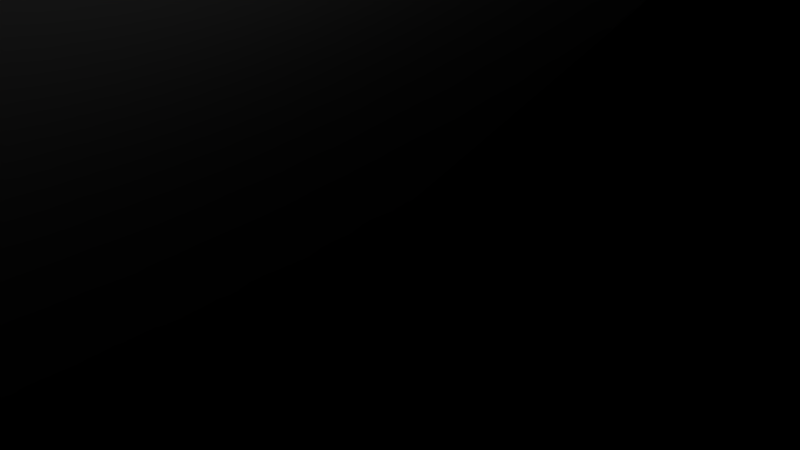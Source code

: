 # Source: Corner_Cap_50mm_inside.blend  (saved by Blender 2.79.0; exported with 4.5.12 LTS)
import bpy
from mathutils import Matrix  # noqa: F401  (used for matrix-valued properties, if any)

bpy.ops.wm.read_factory_settings(use_empty=True)
scene = bpy.context.scene
scene.name = 'Scene'

# ---- collections
col_collection_1 = bpy.data.collections.new('Collection 1'); scene.collection.children.link(col_collection_1)

# ---- materials (node trees are filled in below, after node groups)
mat_material = bpy.data.materials.new('Material')
mat_material.alpha_threshold = 0.0
mat_material.use_transparent_shadow = False
mat_material.roughness = 0.5
mat_material.line_color = (0.0, 0.0, 0.0, 1.0)

# ---- material node trees

# ---- world
world_world = bpy.data.worlds.new('World'); scene.world = world_world
world_world.color = (0.05088, 0.05088, 0.05088)
world_world.use_sun_shadow = False
world_world.sun_shadow_jitter_overblur = 0.0
world_world.cycles.sampling_method = 'MANUAL'

# ---- cameras
cam_camera = bpy.data.cameras.new('Camera')
cam_camera.clip_end = 100.0
cam_camera.lens = 35.0
cam_camera.sensor_width = 32.0
cam_camera.sensor_height = 18.0
cam_camera.ortho_scale = 7.314
cam_camera.dof.focus_distance = 0.0
cam_camera.dof.aperture_fstop = 128.0

# ---- lights
light_lamp = bpy.data.lights.new('Lamp', 'POINT')
light_lamp.transmission_factor = 0.0
light_lamp.cutoff_distance = 30.0
light_lamp.energy = 100.0
light_lamp.shadow_buffer_clip_start = 1.001
light_lamp.shadow_soft_size = 0.1
light_lamp.shadow_maximum_resolution = 0.006
light_lamp.use_absolute_resolution = True

# ---- meshes
me_cone = bpy.data.meshes.new('Cone')
me_cone.from_pydata([(-9.844e-08, 4.1, -0.06061), (0.3957, 4.081, -0.06061), (0.7877, 4.024, -0.06061), (1.172, 3.929, -0.06061), (1.546, 3.797, -0.06061), (1.905, 3.63, -0.06061), (2.247, 3.43, -0.06061), (2.567, 3.197, -0.06061), (2.864, 2.934, -0.06061), (3.134, 2.644, -0.06061), (3.374, 2.329, -0.06061), (3.583, 1.993, -0.06061), (3.759, 1.637, -0.06061), (3.899, 1.267, -0.06061), (4.003, 0.8847, -0.06061), (4.07, 0.4942, -0.06061), (4.099, 0.09907, -0.06061), (4.089, -0.297, -0.06061), (4.041, -0.6903, -0.06061), (3.956, -1.077, -0.06061), (3.834, -1.454, -0.06061), (3.675, -1.817, -0.06061), (3.483, -2.163, -0.06061), (3.258, -2.489, -0.06061), (3.002, -2.792, -0.06061), (2.719, -3.069, -0.06061), (2.41, -3.317, -0.06061), (2.079, -3.534, -0.06061), (1.728, -3.718, -0.06061), (1.361, -3.868, -0.06061), (0.9812, -3.981, -0.06061), (0.5924, -4.057, -0.06061), (0.1981, -4.095, -0.06061), (-0.1981, -4.095, -0.06061), (-9.844e-08, -1.488e-06, 3.939), (-0.5924, -4.057, -0.06061), (-0.9812, -3.981, -0.06061), (-1.361, -3.868, -0.06061), (-1.728, -3.718, -0.06061), (-2.079, -3.534, -0.06061), (-2.41, -3.317, -0.06061), (-2.719, -3.069, -0.06061), (-3.002, -2.792, -0.06061), (-3.258, -2.489, -0.06061), (-3.483, -2.163, -0.06061), (-3.675, -1.817, -0.06061), (-3.834, -1.454, -0.06061), (-3.956, -1.077, -0.06061), (-4.041, -0.6903, -0.06061), (-4.089, -0.297, -0.06061), (-4.099, 0.09908, -0.06061), (-4.07, 0.4942, -0.06061), (-4.003, 0.8847, -0.06061), (-3.899, 1.267, -0.06061), (-3.759, 1.637, -0.06061), (-3.583, 1.993, -0.06061), (-3.374, 2.329, -0.06061), (-3.134, 2.644, -0.06061), (-2.864, 2.934, -0.06061), (-2.567, 3.197, -0.06061), (-2.247, 3.43, -0.06061), (-1.905, 3.63, -0.06061), (-1.546, 3.797, -0.06061), (-1.172, 3.929, -0.06061), (-0.7877, 4.024, -0.06061), (-0.3957, 4.081, -0.06061)], [], [(0, 34, 1), (1, 34, 2), (2, 34, 3), (3, 34, 4), (4, 34, 5), (5, 34, 6), (6, 34, 7), (7, 34, 8), (8, 34, 9), (9, 34, 10), (10, 34, 11), (11, 34, 12), (12, 34, 13), (13, 34, 14), (14, 34, 15), (15, 34, 16), (16, 34, 17), (17, 34, 18), (18, 34, 19), (19, 34, 20), (20, 34, 21), (21, 34, 22), (22, 34, 23), (23, 34, 24), (24, 34, 25), (25, 34, 26), (26, 34, 27), (27, 34, 28), (28, 34, 29), (29, 34, 30), (30, 34, 31), (31, 34, 32), (32, 34, 33), (33, 34, 35), (35, 34, 36), (36, 34, 37), (37, 34, 38), (38, 34, 39), (39, 34, 40), (40, 34, 41), (41, 34, 42), (42, 34, 43), (43, 34, 44), (44, 34, 45), (45, 34, 46), (46, 34, 47), (47, 34, 48), (48, 34, 49), (49, 34, 50), (50, 34, 51), (51, 34, 52), (52, 34, 53), (53, 34, 54), (54, 34, 55), (55, 34, 56), (56, 34, 57), (57, 34, 58), (58, 34, 59), (59, 34, 60), (60, 34, 61), (61, 34, 62), (62, 34, 63), (63, 34, 64), (64, 34, 65), (65, 34, 0), (0, 1, 2, 3, 4, 5, 6, 7, 8, 9, 10, 11, 12, 13, 14, 15, 16, 17, 18, 19, 20, 21, 22, 23, 24, 25, 26, 27, 28, 29, 30, 31, 32, 33, 35, 36, 37, 38, 39, 40, 41, 42, 43, 44, 45, 46, 47, 48, 49, 50, 51, 52, 53, 54, 55, 56, 57, 58, 59, 60, 61, 62, 63, 64, 65)])
me_cone.use_remesh_preserve_volume = False
me_cone.use_remesh_preserve_attributes = False
me_cone.use_mirror_vertex_groups = False
me_cone.update()
me_cylinder = bpy.data.meshes.new('Cylinder')
me_cylinder.from_pydata([(0.0, 50.0, 1.25), (0.0, -50.0, 1.25), (0.2439, 50.0, 1.226), (0.2439, -50.0, 1.226), (0.4784, 50.0, 1.155), (0.4784, -50.0, 1.155), (0.6945, 50.0, 1.039), (0.6945, -50.0, 1.039), (0.8839, 50.0, 0.8839), (0.8839, -50.0, 0.8839), (1.039, 50.0, 0.6945), (1.039, -50.0, 0.6945), (1.155, 50.0, 0.4784), (1.155, -50.0, 0.4784), (1.226, 50.0, 0.2439), (1.226, -50.0, 0.2439), (1.25, 50.0, 2.28e-06), (1.25, -50.0, -2.091e-06), (1.226, 50.0, -0.2439), (1.226, -50.0, -0.2439), (1.155, 50.0, -0.4784), (1.155, -50.0, -0.4784), (1.039, 50.0, -0.6945), (1.039, -50.0, -0.6945), (0.8839, 50.0, -0.8839), (0.8839, -50.0, -0.8839), (0.6945, 50.0, -1.039), (0.6945, -50.0, -1.039), (0.4784, 50.0, -1.155), (0.4784, -50.0, -1.155), (0.2439, 50.0, -1.226), (0.2439, -50.0, -1.226), (-4.073e-07, 50.0, -1.25), (-4.073e-07, -50.0, -1.25), (-0.2439, 50.0, -1.226), (-0.2439, -50.0, -1.226), (-0.4784, 50.0, -1.155), (-0.4784, -50.0, -1.155), (-0.6945, 50.0, -1.039), (-0.6945, -50.0, -1.039), (-0.8839, 50.0, -0.8839), (-0.8839, -50.0, -0.8839), (-1.039, 50.0, -0.6945), (-1.039, -50.0, -0.6945), (-1.155, 50.0, -0.4784), (-1.155, -50.0, -0.4784), (-1.226, 50.0, -0.2439), (-1.226, -50.0, -0.2439), (-1.25, 50.0, 3.393e-06), (-1.25, -50.0, -9.786e-07), (-1.226, 50.0, 0.2439), (-1.226, -50.0, 0.2439), (-1.155, 50.0, 0.4784), (-1.155, -50.0, 0.4784), (-1.039, 50.0, 0.6945), (-1.039, -50.0, 0.6945), (-0.8839, 50.0, 0.8839), (-0.8839, -50.0, 0.8839), (-0.6945, 50.0, 1.039), (-0.6945, -50.0, 1.039), (-0.4784, 50.0, 1.155), (-0.4784, -50.0, 1.155), (-0.2439, 50.0, 1.226), (-0.2439, -50.0, 1.226)], [], [(0, 1, 3, 2), (2, 3, 5, 4), (4, 5, 7, 6), (6, 7, 9, 8), (8, 9, 11, 10), (10, 11, 13, 12), (12, 13, 15, 14), (14, 15, 17, 16), (16, 17, 19, 18), (18, 19, 21, 20), (20, 21, 23, 22), (22, 23, 25, 24), (24, 25, 27, 26), (26, 27, 29, 28), (28, 29, 31, 30), (30, 31, 33, 32), (32, 33, 35, 34), (34, 35, 37, 36), (36, 37, 39, 38), (38, 39, 41, 40), (40, 41, 43, 42), (42, 43, 45, 44), (44, 45, 47, 46), (46, 47, 49, 48), (48, 49, 51, 50), (50, 51, 53, 52), (52, 53, 55, 54), (54, 55, 57, 56), (56, 57, 59, 58), (58, 59, 61, 60), (3, 1, 63, 61, 59, 57, 55, 53, 51, 49, 47, 45, 43, 41, 39, 37, 35, 33, 31, 29, 27, 25, 23, 21, 19, 17, 15, 13, 11, 9, 7, 5), (60, 61, 63, 62), (62, 63, 1, 0), (0, 2, 4, 6, 8, 10, 12, 14, 16, 18, 20, 22, 24, 26, 28, 30, 32, 34, 36, 38, 40, 42, 44, 46, 48, 50, 52, 54, 56, 58, 60, 62)])
me_cylinder.use_remesh_preserve_volume = False
me_cylinder.use_remesh_preserve_attributes = False
me_cylinder.use_mirror_vertex_groups = False
me_cylinder.update()
me_cube_005 = bpy.data.meshes.new('Cube.005')
me_cube_005.from_pydata([(25.0, 25.0, -25.0), (25.0, -25.0, -25.0), (-28.28, -28.28, -35.0), (-28.28, -35.0, -28.28), (-35.0, -28.28, -28.28), (-28.28, -29.84, -34.93), (-28.28, -31.37, -34.58), (-28.28, -32.76, -33.86), (-29.84, -28.28, -34.93), (-29.9, -29.91, -34.83), (-29.9, -31.46, -34.46), (-29.88, -32.76, -33.76), (-31.37, -28.28, -34.58), (-31.46, -29.92, -34.46), (-31.41, -31.41, -34.09), (-31.31, -32.59, -33.47), (-32.76, -28.28, -33.87), (-32.77, -29.89, -33.76), (-32.59, -31.31, -33.46), (-32.35, -32.35, -33.02), (-29.84, -34.93, -28.28), (-31.37, -34.58, -28.28), (-32.76, -33.86, -28.28), (-28.28, -34.93, -29.84), (-29.91, -34.83, -29.9), (-31.46, -34.46, -29.9), (-32.76, -33.76, -29.88), (-28.28, -34.58, -31.37), (-29.92, -34.46, -31.46), (-31.41, -34.09, -31.41), (-32.59, -33.47, -31.31), (-28.28, -33.87, -32.76), (-29.89, -33.76, -32.77), (-31.31, -33.46, -32.59), (-32.35, -33.02, -32.35), (-34.93, -28.28, -29.84), (-34.58, -28.28, -31.37), (-33.86, -28.28, -32.76), (-34.93, -29.84, -28.28), (-34.83, -29.9, -29.91), (-34.46, -29.9, -31.46), (-33.76, -29.88, -32.76), (-34.58, -31.37, -28.28), (-34.46, -31.46, -29.92), (-34.09, -31.41, -31.41), (-33.47, -31.31, -32.59), (-33.87, -32.76, -28.28), (-33.76, -32.77, -29.89), (-33.46, -32.59, -31.31), (-33.02, -32.35, -32.35), (-28.28, 28.28, -35.0), (-35.0, 28.28, -28.28), (-28.28, 35.0, -28.28), (-29.84, 28.28, -34.93), (-31.37, 28.28, -34.58), (-32.76, 28.28, -33.86), (-28.28, 29.84, -34.93), (-29.91, 29.9, -34.83), (-31.46, 29.9, -34.46), (-32.76, 29.88, -33.76), (-28.28, 31.37, -34.58), (-29.92, 31.46, -34.46), (-31.41, 31.41, -34.09), (-32.59, 31.31, -33.47), (-28.28, 32.76, -33.87), (-29.89, 32.77, -33.76), (-31.31, 32.59, -33.46), (-32.35, 32.35, -33.02), (-34.93, 29.84, -28.28), (-34.58, 31.37, -28.28), (-33.86, 32.76, -28.28), (-34.93, 28.28, -29.84), (-34.83, 29.91, -29.9), (-34.46, 31.46, -29.9), (-33.76, 32.76, -29.88), (-34.58, 28.28, -31.37), (-34.46, 29.92, -31.46), (-34.09, 31.41, -31.41), (-33.47, 32.59, -31.31), (-33.87, 28.28, -32.76), (-33.76, 29.89, -32.77), (-33.46, 31.31, -32.59), (-33.02, 32.35, -32.35), (-28.28, 34.93, -29.84), (-28.28, 34.58, -31.37), (-28.28, 33.86, -32.76), (-29.84, 34.93, -28.28), (-29.9, 34.83, -29.91), (-29.9, 34.46, -31.46), (-29.88, 33.76, -32.76), (-31.37, 34.58, -28.28), (-31.46, 34.46, -29.92), (-31.41, 34.09, -31.41), (-31.31, 33.47, -32.59), (-32.76, 33.87, -28.28), (-32.77, 33.76, -29.89), (-32.59, 33.46, -31.31), (-32.35, 33.02, -32.35), (28.28, -28.28, -35.0), (35.0, -28.28, -28.28), (28.28, -35.0, -28.28), (29.84, -28.28, -34.93), (31.37, -28.28, -34.58), (32.76, -28.28, -33.86), (28.28, -29.84, -34.93), (29.91, -29.9, -34.83), (31.46, -29.9, -34.46), (32.76, -29.88, -33.76), (28.28, -31.37, -34.58), (29.92, -31.46, -34.46), (31.41, -31.41, -34.09), (32.59, -31.31, -33.47), (28.28, -32.76, -33.87), (29.89, -32.77, -33.76), (31.31, -32.59, -33.46), (32.35, -32.35, -33.02), (34.93, -29.84, -28.28), (34.58, -31.37, -28.28), (33.86, -32.76, -28.28), (34.93, -28.28, -29.84), (34.83, -29.91, -29.9), (34.46, -31.46, -29.9), (33.76, -32.76, -29.88), (34.58, -28.28, -31.37), (34.46, -29.92, -31.46), (34.09, -31.41, -31.41), (33.47, -32.59, -31.31), (33.87, -28.28, -32.76), (33.76, -29.89, -32.77), (33.46, -31.31, -32.59), (33.02, -32.35, -32.35), (28.28, -34.93, -29.84), (28.28, -34.58, -31.37), (28.28, -33.86, -32.76), (29.84, -34.93, -28.28), (29.9, -34.83, -29.91), (29.9, -34.46, -31.46), (29.88, -33.76, -32.76), (31.37, -34.58, -28.28), (31.46, -34.46, -29.92), (31.41, -34.09, -31.41), (31.31, -33.47, -32.59), (32.76, -33.87, -28.28), (32.77, -33.76, -29.89), (32.59, -33.46, -31.31), (32.35, -33.02, -32.35), (28.28, -28.28, 35.0), (28.28, -35.0, 28.28), (35.0, -28.28, 28.28), (28.28, -29.84, 34.93), (28.28, -31.37, 34.58), (28.28, -32.76, 33.86), (29.84, -28.28, 34.93), (29.9, -29.91, 34.83), (29.9, -31.46, 34.46), (29.88, -32.76, 33.76), (31.37, -28.28, 34.58), (31.46, -29.92, 34.46), (31.41, -31.41, 34.09), (31.31, -32.59, 33.47), (32.76, -28.28, 33.87), (32.77, -29.89, 33.76), (32.59, -31.31, 33.46), (32.35, -32.35, 33.02), (29.84, -34.93, 28.28), (31.37, -34.58, 28.28), (32.76, -33.86, 28.28), (28.28, -34.93, 29.84), (29.91, -34.83, 29.9), (31.46, -34.46, 29.9), (32.76, -33.76, 29.88), (28.28, -34.58, 31.37), (29.92, -34.46, 31.46), (31.41, -34.09, 31.41), (32.59, -33.47, 31.31), (28.28, -33.87, 32.76), (29.89, -33.76, 32.77), (31.31, -33.46, 32.59), (32.35, -33.02, 32.35), (34.93, -28.28, 29.84), (34.58, -28.28, 31.37), (33.86, -28.28, 32.76), (34.93, -29.84, 28.28), (34.83, -29.9, 29.91), (34.46, -29.9, 31.46), (33.76, -29.88, 32.76), (34.58, -31.37, 28.28), (34.46, -31.46, 29.92), (34.09, -31.41, 31.41), (33.47, -31.31, 32.59), (33.87, -32.76, 28.28), (33.76, -32.77, 29.89), (33.46, -32.59, 31.31), (33.02, -32.35, 32.35), (28.28, 28.28, -35.0), (28.28, 35.0, -28.28), (35.0, 28.28, -28.28), (28.28, 29.84, -34.93), (28.28, 31.37, -34.58), (28.28, 32.76, -33.86), (29.84, 28.28, -34.93), (29.9, 29.91, -34.83), (29.9, 31.46, -34.46), (29.88, 32.76, -33.76), (31.37, 28.28, -34.58), (31.46, 29.92, -34.46), (31.41, 31.41, -34.09), (31.31, 32.59, -33.47), (32.76, 28.28, -33.87), (32.77, 29.89, -33.76), (32.59, 31.31, -33.46), (32.35, 32.35, -33.02), (29.84, 34.93, -28.28), (31.37, 34.58, -28.28), (32.76, 33.86, -28.28), (28.28, 34.93, -29.84), (29.91, 34.83, -29.9), (31.46, 34.46, -29.9), (32.76, 33.76, -29.88), (28.28, 34.58, -31.37), (29.92, 34.46, -31.46), (31.41, 34.09, -31.41), (32.59, 33.47, -31.31), (28.28, 33.87, -32.76), (29.89, 33.76, -32.77), (31.31, 33.46, -32.59), (32.35, 33.02, -32.35), (34.93, 28.28, -29.84), (34.58, 28.28, -31.37), (33.86, 28.28, -32.76), (34.93, 29.84, -28.28), (34.83, 29.9, -29.91), (34.46, 29.9, -31.46), (33.76, 29.88, -32.76), (34.58, 31.37, -28.28), (34.46, 31.46, -29.92), (34.09, 31.41, -31.41), (33.47, 31.31, -32.59), (33.87, 32.76, -28.28), (33.76, 32.77, -29.89), (33.46, 32.59, -31.31), (33.02, 32.35, -32.35), (28.28, 28.28, 35.0), (35.0, 28.28, 28.28), (28.28, 35.0, 28.28), (29.84, 28.28, 34.93), (31.37, 28.28, 34.58), (32.76, 28.28, 33.86), (28.28, 29.84, 34.93), (29.91, 29.9, 34.83), (31.46, 29.9, 34.46), (32.76, 29.88, 33.76), (28.28, 31.37, 34.58), (29.92, 31.46, 34.46), (31.41, 31.41, 34.09), (32.59, 31.31, 33.47), (28.28, 32.76, 33.87), (29.89, 32.77, 33.76), (31.31, 32.59, 33.46), (32.35, 32.35, 33.02), (34.93, 29.84, 28.28), (34.58, 31.37, 28.28), (33.86, 32.76, 28.28), (34.93, 28.28, 29.84), (34.83, 29.91, 29.9), (34.46, 31.46, 29.9), (33.76, 32.76, 29.88), (34.58, 28.28, 31.37), (34.46, 29.92, 31.46), (34.09, 31.41, 31.41), (33.47, 32.59, 31.31), (33.87, 28.28, 32.76), (33.76, 29.89, 32.77), (33.46, 31.31, 32.59), (33.02, 32.35, 32.35), (28.28, 34.93, 29.84), (28.28, 34.58, 31.37), (28.28, 33.86, 32.76), (29.84, 34.93, 28.28), (29.9, 34.83, 29.91), (29.9, 34.46, 31.46), (29.88, 33.76, 32.76), (31.37, 34.58, 28.28), (31.46, 34.46, 29.92), (31.41, 34.09, 31.41), (31.31, 33.47, 32.59), (32.76, 33.87, 28.28), (32.77, 33.76, 29.89), (32.59, 33.46, 31.31), (32.35, 33.02, 32.35), (25.29, 31.37, 34.58), (25.71, 28.28, 35.0), (25.64, -29.84, 34.93), (25.71, -28.28, 35.0), (25.29, -31.37, 34.58), (25.0, 25.0, 34.29), (25.64, 29.84, 34.93), (25.0, -25.0, 34.29), (24.58, 32.76, 33.87), (24.58, -32.76, 33.86), (23.47, 33.86, 32.76), (23.47, -33.87, 32.76), (22.08, -34.58, 31.37), (20.55, -34.93, 29.84), (18.99, -35.0, 28.28), (-28.28, -35.0, -18.99), (-29.84, -34.93, -20.55), (-31.37, -34.58, -22.08), (22.08, 34.58, 31.37), (20.55, 34.93, 29.84), (18.99, 35.0, 28.28), (-28.28, 35.0, -18.99), (-29.84, 34.93, -20.55), (-34.29, 25.0, -25.0), (-34.29, -25.0, -25.0), (-31.37, 34.58, -22.08), (-32.76, 33.87, -23.47), (-32.76, -33.86, -23.47), (-33.86, 32.76, -24.58), (-34.58, 31.37, -25.29), (-34.58, -31.37, -25.29), (-33.87, -32.76, -24.58), (-34.93, 29.84, -25.64), (-35.0, 28.28, -25.71), (-34.93, -29.84, -25.64), (-35.0, -28.28, -25.71), (9.522, 25.0, -8.845), (9.522, -25.0, -8.845), (10.0, 25.0, -8.75), (10.0, -25.0, -8.75), (9.756, 25.0, -8.774), (9.756, -25.0, -8.774), (8.961, 25.0, -10.69), (8.961, -25.0, -10.69), (9.116, 25.0, -10.88), (9.116, -25.0, -10.88), (8.845, 25.0, -10.48), (8.845, -25.0, -10.48), (9.306, 25.0, -11.04), (9.306, -25.0, -11.04), (10.0, 25.0, -11.25), (10.0, -25.0, -11.25), (10.24, 25.0, -11.23), (10.24, -25.0, -11.23), (9.756, 25.0, -11.23), (9.756, -25.0, -11.23), (11.23, 25.0, -9.756), (11.23, -25.0, -9.756), (10.88, 25.0, -9.116), (10.88, -25.0, -9.116), (10.69, 25.0, -8.961), (10.69, -25.0, -8.961), (10.48, 25.0, -11.15), (10.48, -25.0, -11.15), (11.15, 25.0, -9.522), (11.15, -25.0, -9.522), (8.961, 25.0, -9.306), (8.961, -25.0, -9.306), (9.116, 25.0, -9.116), (9.116, -25.0, -9.116), (10.24, 25.0, -8.774), (10.24, -25.0, -8.774), (8.845, 25.0, -9.522), (8.845, -25.0, -9.522), (11.15, 25.0, -10.48), (11.15, -25.0, -10.48), (11.23, 25.0, -10.24), (11.23, -25.0, -10.24), (11.04, 25.0, -10.69), (11.04, -25.0, -10.69), (11.25, 25.0, -10.0), (11.25, -25.0, -10.0), (8.774, 25.0, -10.24), (8.774, -25.0, -10.24), (9.306, 25.0, -8.961), (9.306, -25.0, -8.961), (9.522, 25.0, -11.15), (9.522, -25.0, -11.15), (8.75, 25.0, -10.0), (8.75, -25.0, -10.0), (11.04, 25.0, -9.306), (11.04, -25.0, -9.306), (10.88, 25.0, -10.88), (10.88, -25.0, -10.88), (10.69, 25.0, -11.04), (10.69, -25.0, -11.04), (8.774, 25.0, -9.756), (8.774, -25.0, -9.756), (10.48, 25.0, -8.845), (10.48, -25.0, -8.845), (9.76, 32.26, -8.774), (9.88, 32.25, -8.762), (9.22, 35.0, -6.017), (9.608, 35.0, -5.961), (10.0, 35.0, -5.942), (10.0, 32.26, -8.75), (9.756, 32.26, -8.774), (8.84, 35.0, -6.111), (9.644, 32.25, -8.808), (8.47, 35.0, -6.241), (9.529, 32.26, -8.843), (8.114, 35.0, -6.407), (9.422, 32.25, -8.898), (9.522, 32.26, -8.845), (9.316, 32.26, -8.955), (7.776, 35.0, -6.605), (9.306, 32.26, -8.961), (9.221, 32.25, -9.03), (7.459, 35.0, -6.836), (7.165, 35.0, -7.096), (9.128, 32.26, -9.106), (6.898, 35.0, -7.383), (9.116, 32.26, -9.116), (9.049, 32.25, -9.198), (6.66, 35.0, -7.695), (8.973, 32.26, -9.291), (6.453, 35.0, -8.028), (8.961, 32.26, -9.306), (8.913, 32.25, -9.395), (5.943, 35.0, -9.902), (5.971, 35.0, -9.511), (8.765, 32.25, -9.85), (8.753, 32.26, -9.97), (6.037, 35.0, -9.124), (6.14, 35.0, -8.746), (8.782, 32.26, -9.731), (8.817, 32.25, -9.616), (6.279, 35.0, -8.379), (8.856, 32.26, -9.502), (8.845, 32.26, -9.522), (8.774, 32.26, -9.756), (5.952, 35.0, -10.29), (8.759, 32.25, -10.09), (8.75, 32.26, -10.0), (9.587, 32.26, -11.17), (9.029, 35.0, -13.94), (8.653, 35.0, -13.83), (9.702, 32.26, -11.21), (9.175, 32.26, -10.93), (9.116, 32.26, -10.88), (9.087, 32.26, -10.85), (7.309, 35.0, -13.04), (7.028, 35.0, -12.76), (9.011, 32.26, -10.76), (6.775, 35.0, -12.46), (9.82, 32.26, -11.23), (9.756, 32.26, -11.23), (9.414, 35.0, -14.02), (10.06, 32.26, -11.24), (10.0, 32.26, -11.25), (9.94, 32.26, -11.24), (10.2, 35.0, -14.05), (9.804, 35.0, -14.05), (8.884, 32.26, -10.55), (8.941, 32.26, -10.66), (6.362, 35.0, -11.8), (6.553, 35.0, -12.14), (6.0, 35.0, -10.68), (8.771, 32.26, -10.21), (8.774, 32.26, -10.24), (6.084, 35.0, -11.07), (8.799, 32.25, -10.33), (5.998, 35.0, -10.67), (8.834, 32.26, -10.44), (8.845, 32.26, -10.48), (6.206, 35.0, -11.44), (8.961, 32.26, -10.69), (9.522, 32.26, -11.15), (9.475, 32.26, -11.13), (8.29, 35.0, -13.68), (9.369, 32.26, -11.07), (7.943, 35.0, -13.5), (9.268, 32.26, -11.01), (7.615, 35.0, -13.28), (9.306, 32.26, -11.04), (10.39, 35.0, -5.961), (10.12, 32.25, -8.762), (10.78, 35.0, -6.017), (10.24, 32.26, -8.774), (10.24, 32.26, -8.774), (10.36, 32.25, -8.808), (11.16, 35.0, -6.111), (11.53, 35.0, -6.241), (10.47, 32.26, -8.843), (10.48, 32.26, -8.845), (10.58, 32.25, -8.898), (11.89, 35.0, -6.407), (10.18, 32.26, -11.23), (10.59, 35.0, -14.02), (10.41, 32.26, -11.17), (10.48, 32.26, -11.15), (11.71, 35.0, -13.68), (11.35, 35.0, -13.83), (10.53, 32.26, -11.13), (10.3, 32.26, -11.21), (10.97, 35.0, -13.94), (12.06, 35.0, -13.5), (10.63, 32.26, -11.07), (10.24, 32.26, -11.23), (10.68, 32.26, -8.955), (12.22, 35.0, -6.605), (10.69, 32.26, -8.961), (12.54, 35.0, -6.836), (10.78, 32.25, -9.03), (12.39, 35.0, -13.28), (12.69, 35.0, -13.04), (10.83, 32.26, -10.93), (10.73, 32.26, -11.01), (10.69, 32.26, -11.04), (12.83, 35.0, -7.096), (10.87, 32.26, -9.106), (13.1, 35.0, -7.383), (10.88, 32.26, -9.116), (10.95, 32.25, -9.198), (10.91, 32.26, -10.85), (10.88, 32.26, -10.88), (12.97, 35.0, -12.76), (13.34, 35.0, -7.695), (11.03, 32.26, -9.291), (13.55, 35.0, -8.028), (11.04, 32.26, -9.306), (11.09, 32.25, -9.395), (13.45, 35.0, -12.14), (13.36, 35.0, -12.27), (11.06, 32.26, -10.66), (11.04, 32.26, -10.69), (10.99, 32.26, -10.76), (13.22, 35.0, -12.46), (13.64, 35.0, -11.8), (11.12, 32.26, -10.55), (13.72, 35.0, -8.379), (11.14, 32.26, -9.502), (13.86, 35.0, -8.746), (11.15, 32.26, -9.522), (11.18, 32.25, -9.616), (13.79, 35.0, -11.44), (11.15, 32.26, -10.48), (11.17, 32.26, -10.44), (13.96, 35.0, -9.124), (11.22, 32.26, -9.731), (14.03, 35.0, -9.511), (11.23, 32.26, -9.756), (11.24, 32.25, -9.85), (14.0, 35.0, -10.68), (13.92, 35.0, -11.07), (11.23, 32.26, -10.21), (11.23, 32.26, -10.24), (11.2, 32.25, -10.33), (14.06, 35.0, -9.902), (11.25, 32.26, -9.97), (14.05, 35.0, -10.29), (11.25, 32.26, -10.0), (11.24, 32.25, -10.09), (10.2, -35.0, -5.947), (9.804, -35.0, -5.947), (10.06, -32.26, -8.756), (10.0, -32.26, -8.75), (9.94, -32.26, -8.756), (9.414, -35.0, -5.984), (9.82, -32.26, -8.768), (9.029, -35.0, -6.06), (9.756, -32.26, -8.774), (9.702, -32.26, -8.79), (8.653, -35.0, -6.172), (9.587, -32.26, -8.825), (8.29, -35.0, -6.32), (9.522, -32.26, -8.845), (9.475, -32.26, -8.87), (7.943, -35.0, -6.502), (9.369, -32.26, -8.927), (7.615, -35.0, -6.717), (9.306, -32.26, -8.961), (9.268, -32.26, -8.992), (7.309, -35.0, -6.962), (9.174, -32.26, -9.068), (7.028, -35.0, -7.236), (6.775, -35.0, -7.536), (9.087, -32.26, -9.151), (9.011, -32.26, -9.244), (9.116, -32.26, -9.116), (6.553, -35.0, -7.859), (8.941, -32.26, -9.342), (8.961, -32.26, -9.306), (6.0, -35.0, -9.317), (5.952, -35.0, -9.706), (8.759, -32.25, -9.91), (8.771, -32.26, -9.79), (6.206, -35.0, -8.561), (6.084, -35.0, -8.934), (8.799, -32.25, -9.673), (8.834, -32.26, -9.558), (6.362, -35.0, -8.201), (8.884, -32.26, -9.448), (8.845, -32.26, -9.522), (8.774, -32.26, -9.756), (5.943, -35.0, -10.1), (8.75, -32.26, -10.0), (8.753, -32.26, -10.03), (9.422, -32.25, -11.1), (9.316, -32.26, -11.04), (7.776, -35.0, -13.39), (8.114, -35.0, -13.59), (9.644, -32.25, -11.19), (9.756, -32.26, -11.23), (9.76, -32.26, -11.23), (8.84, -35.0, -13.89), (9.22, -35.0, -13.98), (9.529, -32.26, -11.16), (8.47, -35.0, -13.76), (10.0, -32.26, -11.25), (9.88, -32.25, -11.24), (9.608, -35.0, -14.04), (10.0, -35.0, -14.06), (9.049, -32.25, -10.8), (9.116, -32.26, -10.88), (9.128, -32.26, -10.89), (6.898, -35.0, -12.62), (7.165, -35.0, -12.9), (8.973, -32.26, -10.71), (8.961, -32.26, -10.69), (8.913, -32.25, -10.6), (6.453, -35.0, -11.97), (6.66, -35.0, -12.31), (9.221, -32.25, -10.97), (9.306, -32.26, -11.04), (7.459, -35.0, -13.16), (8.782, -32.26, -10.27), (8.774, -32.26, -10.24), (8.765, -32.25, -10.15), (5.971, -35.0, -10.49), (6.002, -35.0, -10.67), (6.037, -35.0, -10.88), (8.856, -32.26, -10.5), (6.28, -35.0, -11.62), (8.845, -32.26, -10.48), (6.14, -35.0, -11.25), (8.817, -32.25, -10.38), (9.522, -32.26, -11.15), (10.59, -35.0, -5.984), (10.18, -32.26, -8.768), (10.97, -35.0, -6.06), (10.24, -32.26, -8.774), (10.3, -32.26, -8.79), (11.35, -35.0, -6.172), (10.41, -32.26, -8.825), (11.71, -35.0, -6.32), (10.53, -32.26, -8.87), (10.48, -32.26, -8.845), (12.06, -35.0, -6.502), (10.63, -32.26, -8.927), (10.24, -32.26, -11.23), (10.24, -32.26, -11.23), (10.36, -32.25, -11.19), (10.78, -35.0, -13.98), (11.16, -35.0, -13.89), (10.58, -32.25, -11.1), (10.48, -32.26, -11.15), (10.47, -32.26, -11.16), (11.53, -35.0, -13.76), (11.89, -35.0, -13.59), (10.12, -32.25, -11.24), (10.39, -35.0, -14.04), (12.39, -35.0, -6.717), (10.73, -32.26, -8.992), (10.69, -32.26, -8.961), (12.69, -35.0, -6.962), (10.83, -32.26, -9.068), (10.69, -32.26, -11.04), (10.78, -32.25, -10.97), (10.68, -32.26, -11.04), (12.22, -35.0, -13.39), (12.54, -35.0, -13.16), (12.97, -35.0, -7.236), (10.88, -32.26, -9.116), (10.91, -32.26, -9.151), (13.1, -35.0, -12.62), (10.95, -32.25, -10.8), (10.88, -32.26, -10.88), (10.87, -32.26, -10.89), (12.83, -35.0, -12.9), (13.22, -35.0, -7.536), (10.99, -32.26, -9.244), (13.45, -35.0, -7.859), (11.04, -32.26, -9.306), (11.06, -32.26, -9.342), (13.64, -35.0, -8.201), (11.12, -32.26, -9.448), (13.34, -35.0, -12.31), (11.03, -32.26, -10.71), (13.55, -35.0, -11.97), (13.36, -35.0, -12.27), (11.04, -32.26, -10.69), (11.09, -32.25, -10.6), (13.79, -35.0, -8.561), (11.15, -32.26, -9.522), (11.17, -32.26, -9.558), (13.72, -35.0, -11.62), (13.86, -35.0, -11.25), (11.15, -32.26, -10.48), (11.14, -32.26, -10.5), (11.18, -32.25, -10.38), (13.92, -35.0, -8.934), (11.2, -32.25, -9.673), (14.0, -35.0, -9.317), (11.23, -32.26, -9.756), (11.23, -32.26, -9.79), (13.96, -35.0, -10.88), (11.22, -32.26, -10.27), (14.03, -35.0, -10.49), (11.24, -32.25, -10.15), (11.23, -32.26, -10.24), (14.05, -35.0, -9.706), (11.24, -32.25, -9.91), (14.06, -35.0, -10.1), (11.25, -32.26, -10.03), (11.25, -32.26, -10.0)], [], [(0, 314, 1), (1, 295, 0), (329, 331, 297), (606, 605, 100), (243, 99, 196), (291, 146, 242), (325, 51, 4), (310, 244, 195), (5, 8, 2), (6, 9, 5), (7, 10, 6), (7, 32, 11), (9, 12, 8), (10, 13, 9), (10, 15, 14), (32, 15, 11), (13, 16, 12), (13, 18, 17), (14, 19, 18), (33, 19, 15), (20, 23, 3), (21, 24, 20), (22, 25, 21), (22, 47, 26), (24, 27, 23), (25, 28, 24), (25, 30, 29), (47, 30, 26), (28, 31, 27), (28, 33, 32), (29, 34, 33), (48, 34, 30), (35, 38, 4), (36, 39, 35), (37, 40, 36), (37, 17, 41), (39, 42, 38), (40, 43, 39), (40, 45, 44), (17, 45, 41), (43, 46, 42), (43, 48, 47), (44, 49, 48), (18, 49, 45), (19, 34, 49), (53, 56, 50), (54, 57, 53), (55, 58, 54), (55, 80, 59), (57, 60, 56), (58, 61, 57), (58, 63, 62), (80, 63, 59), (61, 64, 60), (61, 66, 65), (62, 67, 66), (81, 67, 63), (68, 71, 51), (69, 72, 68), (70, 73, 69), (70, 95, 74), (72, 75, 71), (73, 76, 72), (73, 78, 77), (95, 78, 74), (76, 79, 75), (76, 81, 80), (77, 82, 81), (96, 82, 78), (83, 86, 52), (84, 87, 83), (85, 88, 84), (85, 65, 89), (87, 90, 86), (88, 91, 87), (88, 93, 92), (65, 93, 89), (91, 94, 90), (91, 96, 95), (92, 97, 96), (66, 97, 93), (67, 82, 97), (101, 104, 98), (102, 105, 101), (103, 106, 102), (103, 128, 107), (105, 108, 104), (106, 109, 105), (106, 111, 110), (128, 111, 107), (109, 112, 108), (109, 114, 113), (110, 115, 114), (129, 115, 111), (116, 119, 99), (117, 120, 116), (118, 121, 117), (118, 143, 122), (120, 123, 119), (121, 124, 120), (121, 126, 125), (143, 126, 122), (124, 127, 123), (124, 129, 128), (125, 130, 129), (144, 130, 126), (131, 134, 100), (132, 135, 131), (133, 136, 132), (133, 113, 137), (135, 138, 134), (136, 139, 135), (136, 141, 140), (113, 141, 137), (139, 142, 138), (139, 144, 143), (140, 145, 144), (114, 145, 141), (115, 130, 145), (149, 152, 146), (150, 153, 149), (151, 154, 150), (151, 176, 155), (153, 156, 152), (154, 157, 153), (154, 159, 158), (176, 159, 155), (157, 160, 156), (157, 162, 161), (158, 163, 162), (177, 163, 159), (164, 167, 147), (165, 168, 164), (166, 169, 165), (166, 191, 170), (168, 171, 167), (169, 172, 168), (169, 174, 173), (191, 174, 170), (172, 175, 171), (172, 177, 176), (173, 178, 177), (192, 178, 174), (179, 182, 148), (180, 183, 179), (181, 184, 180), (181, 161, 185), (183, 186, 182), (184, 187, 183), (184, 189, 188), (161, 189, 185), (187, 190, 186), (187, 192, 191), (188, 193, 192), (162, 193, 189), (163, 178, 193), (197, 200, 194), (198, 201, 197), (199, 202, 198), (199, 224, 203), (201, 204, 200), (202, 205, 201), (202, 207, 206), (224, 207, 203), (205, 208, 204), (205, 210, 209), (206, 211, 210), (225, 211, 207), (212, 215, 195), (213, 216, 212), (214, 217, 213), (214, 239, 218), (216, 219, 215), (217, 220, 216), (217, 222, 221), (239, 222, 218), (220, 223, 219), (220, 225, 224), (221, 226, 225), (240, 226, 222), (227, 230, 196), (228, 231, 227), (229, 232, 228), (229, 209, 233), (231, 234, 230), (232, 235, 231), (232, 237, 236), (209, 237, 233), (235, 238, 234), (235, 240, 239), (236, 241, 240), (210, 241, 237), (211, 226, 241), (245, 248, 242), (246, 249, 245), (247, 250, 246), (247, 272, 251), (249, 252, 248), (250, 253, 249), (250, 255, 254), (272, 255, 251), (253, 256, 252), (253, 258, 257), (254, 259, 258), (273, 259, 255), (260, 263, 243), (261, 264, 260), (262, 265, 261), (262, 287, 266), (264, 267, 263), (265, 268, 264), (265, 270, 269), (287, 270, 266), (268, 271, 267), (268, 273, 272), (269, 274, 273), (288, 274, 270), (275, 278, 244), (276, 279, 275), (277, 280, 276), (277, 257, 281), (279, 282, 278), (280, 283, 279), (280, 285, 284), (257, 285, 281), (283, 286, 282), (283, 288, 287), (284, 289, 288), (258, 289, 285), (259, 274, 289), (50, 8, 53), (53, 12, 54), (54, 16, 55), (55, 37, 79), (79, 36, 75), (75, 35, 71), (71, 4, 51), (3, 306, 20), (20, 307, 21), (21, 317, 22), (22, 321, 46), (46, 320, 42), (42, 324, 38), (38, 325, 4), (194, 56, 197), (197, 60, 198), (198, 64, 199), (199, 85, 223), (223, 84, 219), (219, 83, 215), (215, 52, 195), (243, 230, 260), (260, 234, 261), (261, 238, 262), (262, 214, 286), (286, 213, 282), (282, 212, 278), (278, 195, 244), (98, 200, 101), (101, 204, 102), (102, 208, 103), (103, 229, 127), (127, 228, 123), (123, 227, 119), (119, 196, 99), (242, 152, 245), (245, 156, 246), (246, 160, 247), (247, 181, 271), (271, 180, 267), (267, 179, 263), (263, 148, 243), (147, 134, 164), (164, 138, 165), (165, 142, 166), (166, 118, 190), (190, 117, 186), (186, 116, 182), (182, 99, 148), (2, 104, 5), (5, 108, 6), (6, 112, 7), (7, 133, 31), (31, 132, 27), (27, 131, 23), (23, 100, 3), (293, 149, 146), (292, 150, 149), (294, 151, 150), (299, 175, 151), (301, 171, 175), (302, 167, 171), (303, 147, 167), (194, 2, 50), (298, 277, 300), (309, 244, 310), (322, 69, 68), (323, 68, 51), (308, 275, 309), (291, 248, 296), (323, 313, 315), (293, 297, 302), (300, 276, 308), (318, 94, 70), (296, 252, 290), (316, 90, 94), (295, 328, 360), (290, 256, 298), (312, 52, 86), (319, 70, 69), (315, 86, 90), (0, 313, 314), (1, 297, 295), (3, 100, 305), (100, 147, 304), (243, 148, 99), (291, 293, 146), (325, 323, 51), (195, 52, 311), (436, 435, 195), (5, 9, 8), (6, 10, 9), (7, 11, 10), (7, 31, 32), (9, 13, 12), (10, 14, 13), (10, 11, 15), (32, 33, 15), (13, 17, 16), (13, 14, 18), (14, 15, 19), (33, 34, 19), (20, 24, 23), (21, 25, 24), (22, 26, 25), (22, 46, 47), (24, 28, 27), (25, 29, 28), (25, 26, 30), (47, 48, 30), (28, 32, 31), (28, 29, 33), (29, 30, 34), (48, 49, 34), (35, 39, 38), (36, 40, 39), (37, 41, 40), (37, 16, 17), (39, 43, 42), (40, 44, 43), (40, 41, 45), (17, 18, 45), (43, 47, 46), (43, 44, 48), (44, 45, 49), (18, 19, 49), (53, 57, 56), (54, 58, 57), (55, 59, 58), (55, 79, 80), (57, 61, 60), (58, 62, 61), (58, 59, 63), (80, 81, 63), (61, 65, 64), (61, 62, 66), (62, 63, 67), (81, 82, 67), (68, 72, 71), (69, 73, 72), (70, 74, 73), (70, 94, 95), (72, 76, 75), (73, 77, 76), (73, 74, 78), (95, 96, 78), (76, 80, 79), (76, 77, 81), (77, 78, 82), (96, 97, 82), (83, 87, 86), (84, 88, 87), (85, 89, 88), (85, 64, 65), (87, 91, 90), (88, 92, 91), (88, 89, 93), (65, 66, 93), (91, 95, 94), (91, 92, 96), (92, 93, 97), (66, 67, 97), (101, 105, 104), (102, 106, 105), (103, 107, 106), (103, 127, 128), (105, 109, 108), (106, 110, 109), (106, 107, 111), (128, 129, 111), (109, 113, 112), (109, 110, 114), (110, 111, 115), (129, 130, 115), (116, 120, 119), (117, 121, 120), (118, 122, 121), (118, 142, 143), (120, 124, 123), (121, 125, 124), (121, 122, 126), (143, 144, 126), (124, 128, 127), (124, 125, 129), (125, 126, 130), (144, 145, 130), (131, 135, 134), (132, 136, 135), (133, 137, 136), (133, 112, 113), (135, 139, 138), (136, 140, 139), (136, 137, 141), (113, 114, 141), (139, 143, 142), (139, 140, 144), (140, 141, 145), (114, 115, 145), (149, 153, 152), (150, 154, 153), (151, 155, 154), (151, 175, 176), (153, 157, 156), (154, 158, 157), (154, 155, 159), (176, 177, 159), (157, 161, 160), (157, 158, 162), (158, 159, 163), (177, 178, 163), (164, 168, 167), (165, 169, 168), (166, 170, 169), (166, 190, 191), (168, 172, 171), (169, 173, 172), (169, 170, 174), (191, 192, 174), (172, 176, 175), (172, 173, 177), (173, 174, 178), (192, 193, 178), (179, 183, 182), (180, 184, 183), (181, 185, 184), (181, 160, 161), (183, 187, 186), (184, 188, 187), (184, 185, 189), (161, 162, 189), (187, 191, 190), (187, 188, 192), (188, 189, 193), (162, 163, 193), (197, 201, 200), (198, 202, 201), (199, 203, 202), (199, 223, 224), (201, 205, 204), (202, 206, 205), (202, 203, 207), (224, 225, 207), (205, 209, 208), (205, 206, 210), (206, 207, 211), (225, 226, 211), (212, 216, 215), (213, 217, 216), (214, 218, 217), (214, 238, 239), (216, 220, 219), (217, 221, 220), (217, 218, 222), (239, 240, 222), (220, 224, 223), (220, 221, 225), (221, 222, 226), (240, 241, 226), (227, 231, 230), (228, 232, 231), (229, 233, 232), (229, 208, 209), (231, 235, 234), (232, 236, 235), (232, 233, 237), (209, 210, 237), (235, 239, 238), (235, 236, 240), (236, 237, 241), (210, 211, 241), (245, 249, 248), (246, 250, 249), (247, 251, 250), (247, 271, 272), (249, 253, 252), (250, 254, 253), (250, 251, 255), (272, 273, 255), (253, 257, 256), (253, 254, 258), (254, 255, 259), (273, 274, 259), (260, 264, 263), (261, 265, 264), (262, 266, 265), (262, 286, 287), (264, 268, 267), (265, 269, 268), (265, 266, 270), (287, 288, 270), (268, 272, 271), (268, 269, 273), (269, 270, 274), (288, 289, 274), (275, 279, 278), (276, 280, 279), (277, 281, 280), (277, 256, 257), (279, 283, 282), (280, 284, 283), (280, 281, 285), (257, 258, 285), (283, 287, 286), (283, 284, 288), (284, 285, 289), (258, 259, 289), (50, 2, 8), (53, 8, 12), (54, 12, 16), (55, 16, 37), (79, 37, 36), (75, 36, 35), (71, 35, 4), (3, 305, 306), (20, 306, 307), (21, 307, 317), (22, 317, 321), (46, 321, 320), (42, 320, 324), (38, 324, 325), (194, 50, 56), (197, 56, 60), (198, 60, 64), (199, 64, 85), (223, 85, 84), (219, 84, 83), (215, 83, 52), (243, 196, 230), (260, 230, 234), (261, 234, 238), (262, 238, 214), (286, 214, 213), (282, 213, 212), (278, 212, 195), (98, 194, 200), (101, 200, 204), (102, 204, 208), (103, 208, 229), (127, 229, 228), (123, 228, 227), (119, 227, 196), (242, 146, 152), (245, 152, 156), (246, 156, 160), (247, 160, 181), (271, 181, 180), (267, 180, 179), (263, 179, 148), (147, 100, 134), (164, 134, 138), (165, 138, 142), (166, 142, 118), (190, 118, 117), (186, 117, 116), (182, 116, 99), (2, 98, 104), (5, 104, 108), (6, 108, 112), (7, 112, 133), (31, 133, 132), (27, 132, 131), (23, 131, 100), (293, 292, 149), (292, 294, 150), (294, 299, 151), (299, 301, 175), (301, 302, 171), (302, 303, 167), (303, 304, 147), (194, 98, 2), (298, 256, 277), (309, 275, 244), (322, 319, 69), (323, 322, 68), (308, 276, 275), (291, 242, 248), (309, 310, 295), (310, 311, 295), (295, 311, 313), (311, 312, 313), (312, 315, 313), (315, 316, 323), (316, 318, 322), (318, 319, 322), (322, 323, 316), (323, 325, 313), (325, 324, 320), (320, 314, 325), (314, 313, 325), (295, 290, 300), (290, 298, 300), (300, 308, 295), (308, 309, 295), (297, 314, 304), (314, 320, 317), (320, 321, 317), (317, 307, 314), (307, 306, 314), (306, 305, 314), (305, 304, 314), (304, 303, 297), (303, 302, 297), (302, 301, 293), (301, 299, 292), (299, 294, 292), (292, 293, 301), (293, 291, 297), (291, 296, 290), (290, 295, 291), (295, 297, 291), (300, 277, 276), (318, 316, 94), (296, 248, 252), (316, 315, 90), (290, 252, 256), (312, 311, 52), (319, 318, 70), (315, 312, 86), (709, 714, 371), (676, 688, 369), (692, 699, 365), (585, 596, 379), (702, 695, 355), (712, 705, 347), (681, 674, 349), (559, 561, 331), (610, 609, 341), (592, 593, 363), (660, 651, 343), (564, 566, 327), (666, 663, 351), (598, 637, 377), (649, 646, 389), (668, 678, 383), (574, 579, 359), (589, 594, 387), (655, 669, 385), (623, 624, 339), (620, 619, 333), (686, 684, 381), (639, 555, 329), (628, 627, 373), (481, 477, 310), (700, 707, 367), (0, 344, 376), (602, 603, 345), (569, 571, 375), (644, 642, 361), (636, 634, 337), (652, 657, 353), (578, 582, 357), (613, 614, 335), (341, 343, 1), (483, 481, 482), (455, 454, 456), (401, 404, 405), (498, 494, 495), (490, 493, 491), (438, 334, 338), (470, 338, 376), (515, 514, 516), (507, 505, 504), (541, 539, 538), (524, 528, 522), (499, 486, 500), (430, 421, 420), (508, 507, 504), (391, 328, 330), (398, 330, 326), (439, 438, 441), (445, 344, 340), (418, 356, 362), (434, 376, 344), (424, 425, 423), (403, 402, 401), (416, 428, 427), (514, 527, 516), (426, 362, 386), (525, 522, 523), (395, 393, 394), (436, 437, 435), (420, 422, 419), (402, 326, 374), (484, 483, 482), (474, 470, 471), (479, 478, 477), (545, 550, 543), (478, 475, 477), (429, 426, 424), (446, 445, 447), (406, 407, 408), (464, 453, 455), (467, 434, 436), (513, 518, 380), (408, 410, 409), (501, 499, 500), (487, 448, 340), (476, 478, 360), (453, 336, 332), (549, 540, 548), (542, 549, 370), (460, 463, 465), (443, 332, 334), (447, 450, 452), (489, 494, 342), (417, 418, 416), (411, 415, 414), (493, 496, 491), (421, 386, 378), (506, 507, 384), (547, 537, 364), (537, 544, 535), (461, 372, 336), (551, 549, 548), (526, 514, 382), (412, 413, 411), (485, 499, 350), (531, 519, 530), (510, 502, 509), (433, 432, 431), (546, 545, 543), (497, 493, 352), (539, 532, 538), (448, 488, 451), (521, 531, 354), (534, 539, 346), (494, 492, 495), (458, 457, 462), (518, 511, 517), (444, 440, 442), (529, 524, 368), (466, 443, 444), (441, 472, 473), (520, 518, 517), (459, 461, 460), (396, 398, 397), (432, 378, 372), (413, 358, 356), (471, 468, 469), (449, 448, 451), (475, 395, 394), (552, 545, 366), (533, 531, 530), (536, 537, 535), (397, 400, 399), (512, 510, 509), (480, 483, 388), (407, 374, 358), (503, 510, 348), (393, 390, 392), (657, 654, 658), (591, 581, 580), (601, 599, 600), (641, 642, 640), (647, 646, 645), (673, 674, 672), (663, 665, 662), (710, 707, 706), (684, 685, 682), (669, 659, 670), (627, 629, 630), (664, 663, 662), (579, 574, 573), (635, 626, 631), (637, 598, 601), (621, 632, 633), (674, 680, 672), (683, 684, 682), (609, 611, 612), (563, 562, 560), (629, 597, 595), (656, 657, 658), (571, 569, 568), (650, 651, 653), (705, 711, 703), (651, 661, 653), (634, 636, 635), (561, 559, 558), (624, 623, 625), (593, 592, 591), (566, 564, 563), (625, 615, 617), (667, 669, 670), (714, 708, 713), (588, 590, 587), (558, 557, 554), (619, 620, 621), (616, 618, 622), (646, 648, 645), (695, 701, 693), (715, 714, 713), (614, 613, 616), (638, 640, 304), (699, 689, 696), (678, 671, 679), (596, 585, 584), (704, 705, 703), (707, 697, 706), (555, 638, 553), (642, 643, 640), (584, 586, 583), (688, 675, 687), (576, 577, 575), (582, 578, 576), (573, 572, 570), (691, 687, 690), (594, 589, 588), (603, 602, 605), (568, 567, 565), (556, 555, 553), (661, 609, 612), (698, 699, 696), (694, 695, 693), (605, 607, 608), (677, 678, 679), (611, 604, 606), (297, 1, 355), (1, 371, 347), (1, 347, 355), (387, 379, 314), (363, 387, 314), (297, 355, 381), (363, 314, 357), (314, 297, 359), (357, 314, 359), (297, 381, 349), (297, 349, 351), (375, 359, 297), (297, 351, 389), (297, 389, 361), (327, 375, 297), (331, 327, 297), (297, 361, 329), (100, 690, 687), (100, 687, 675), (631, 630, 305), (635, 631, 305), (100, 675, 679), (100, 679, 671), (633, 635, 305), (621, 633, 305), (100, 671, 670), (100, 670, 659), (622, 621, 305), (616, 622, 305), (100, 659, 658), (100, 658, 654), (617, 616, 305), (625, 617, 305), (100, 654, 653), (100, 653, 661), (600, 625, 305), (601, 600, 305), (305, 100, 605), (100, 661, 612), (100, 612, 611), (608, 601, 305), (605, 608, 305), (100, 611, 606), (313, 378, 386), (313, 386, 362), (370, 0, 346), (0, 295, 354), (346, 0, 354), (295, 313, 358), (313, 362, 356), (313, 356, 358), (380, 354, 295), (295, 358, 374), (348, 380, 295), (350, 348, 295), (295, 374, 326), (295, 326, 330), (388, 350, 295), (360, 388, 295), (295, 330, 328), (311, 462, 457), (311, 457, 460), (527, 523, 195), (516, 527, 195), (311, 460, 465), (311, 465, 455), (505, 516, 195), (504, 505, 195), (311, 455, 456), (311, 456, 444), (496, 504, 195), (491, 496, 195), (311, 444, 442), (311, 442, 441), (492, 491, 195), (495, 492, 195), (311, 441, 473), (311, 473, 471), (488, 495, 195), (451, 488, 195), (195, 311, 436), (311, 471, 469), (311, 469, 436), (452, 451, 195), (447, 452, 195), (435, 447, 195), (371, 367, 709), (367, 710, 709), (714, 715, 371), (369, 383, 676), (383, 677, 676), (688, 691, 369), (365, 369, 692), (369, 691, 692), (699, 698, 365), (379, 387, 585), (387, 594, 586), (387, 586, 585), (355, 347, 702), (347, 704, 702), (695, 694, 355), (347, 371, 712), (371, 715, 712), (705, 704, 347), (349, 381, 681), (381, 683, 681), (674, 673, 349), (331, 329, 559), (329, 556, 557), (329, 557, 559), (341, 345, 610), (345, 603, 604), (345, 604, 610), (363, 357, 592), (357, 582, 581), (357, 581, 592), (343, 341, 660), (341, 609, 660), (651, 650, 343), (327, 331, 564), (331, 561, 562), (331, 562, 564), (351, 349, 666), (349, 673, 666), (663, 664, 351), (377, 339, 598), (339, 624, 599), (339, 599, 598), (389, 351, 649), (351, 664, 649), (646, 647, 389), (383, 385, 668), (385, 667, 668), (678, 677, 383), (359, 375, 574), (375, 571, 572), (375, 572, 574), (387, 363, 589), (363, 593, 590), (363, 590, 589), (385, 353, 655), (353, 656, 655), (669, 667, 385), (339, 335, 623), (335, 614, 615), (335, 615, 623), (333, 337, 620), (337, 634, 632), (337, 632, 620), (381, 355, 686), (355, 694, 686), (684, 683, 381), (329, 361, 639), (361, 641, 639), (555, 556, 329), (373, 379, 628), (379, 596, 597), (379, 597, 628), (195, 523, 522), (195, 522, 528), (431, 462, 311), (419, 431, 311), (195, 528, 535), (195, 535, 544), (420, 419, 311), (423, 420, 311), (195, 544, 543), (195, 543, 550), (424, 423, 311), (427, 424, 311), (310, 195, 532), (195, 550, 548), (195, 548, 540), (427, 311, 416), (311, 310, 409), (416, 311, 414), (414, 311, 411), (195, 540, 538), (195, 538, 532), (411, 311, 409), (310, 532, 530), (408, 409, 310), (310, 530, 519), (310, 519, 517), (405, 408, 310), (401, 405, 310), (310, 517, 511), (310, 511, 509), (399, 401, 310), (397, 399, 310), (310, 509, 502), (310, 502, 500), (392, 397, 310), (393, 392, 310), (310, 500, 486), (310, 486, 482), (394, 393, 310), (475, 394, 310), (310, 482, 481), (477, 475, 310), (367, 365, 700), (365, 698, 700), (707, 710, 367), (0, 370, 366), (0, 366, 364), (372, 378, 313), (336, 372, 313), (0, 364, 368), (0, 368, 382), (332, 336, 313), (334, 332, 313), (0, 382, 384), (0, 384, 352), (334, 313, 338), (313, 0, 376), (338, 313, 376), (0, 352, 342), (0, 342, 340), (0, 340, 344), (345, 377, 602), (377, 637, 607), (377, 607, 602), (375, 327, 569), (327, 566, 567), (327, 567, 569), (361, 389, 644), (389, 647, 644), (642, 641, 361), (337, 373, 636), (373, 627, 626), (373, 626, 636), (353, 343, 652), (343, 650, 652), (657, 656, 353), (357, 359, 578), (359, 579, 577), (359, 577, 578), (335, 333, 613), (333, 619, 618), (333, 618, 613), (314, 379, 373), (314, 373, 337), (367, 371, 1), (365, 367, 1), (314, 337, 333), (314, 333, 335), (369, 365, 1), (383, 369, 1), (1, 314, 377), (314, 335, 339), (314, 339, 377), (385, 383, 1), (353, 385, 1), (1, 377, 345), (343, 353, 1), (1, 345, 341), (483, 480, 481), (455, 453, 454), (401, 402, 404), (495, 488, 498), (488, 487, 498), (491, 492, 490), (492, 489, 490), (338, 474, 472), (438, 439, 334), (338, 472, 438), (376, 467, 468), (470, 474, 338), (376, 468, 470), (516, 505, 515), (505, 506, 515), (507, 506, 505), (538, 540, 541), (540, 542, 541), (524, 529, 528), (499, 485, 486), (420, 423, 430), (423, 425, 430), (504, 496, 508), (496, 497, 508), (330, 396, 390), (391, 395, 328), (330, 390, 391), (326, 403, 400), (398, 396, 330), (326, 400, 398), (441, 442, 439), (442, 440, 439), (340, 449, 450), (445, 446, 344), (340, 450, 445), (362, 429, 428), (418, 417, 356), (362, 428, 418), (344, 446, 437), (434, 467, 376), (344, 437, 434), (424, 426, 425), (401, 399, 403), (399, 400, 403), (416, 418, 428), (514, 526, 527), (386, 430, 425), (426, 429, 362), (386, 425, 426), (523, 527, 525), (527, 526, 525), (525, 524, 522), (395, 391, 393), (436, 434, 437), (420, 421, 422), (374, 406, 404), (402, 403, 326), (374, 404, 402), (482, 486, 484), (486, 485, 484), (471, 473, 474), (473, 472, 474), (477, 481, 479), (481, 480, 479), (545, 552, 550), (478, 476, 475), (424, 427, 429), (427, 428, 429), (447, 435, 446), (435, 437, 446), (408, 405, 406), (405, 404, 406), (455, 465, 464), (465, 463, 464), (436, 469, 467), (469, 468, 467), (348, 512, 513), (518, 520, 380), (348, 513, 380), (408, 407, 410), (500, 502, 501), (502, 503, 501), (342, 498, 487), (448, 449, 340), (342, 487, 340), (328, 395, 476), (478, 479, 360), (328, 476, 360), (332, 466, 454), (453, 464, 336), (332, 454, 453), (549, 542, 540), (346, 541, 542), (549, 551, 370), (346, 542, 370), (460, 461, 463), (334, 439, 440), (443, 466, 332), (334, 440, 443), (447, 445, 450), (352, 490, 489), (494, 498, 342), (352, 489, 342), (416, 414, 417), (414, 415, 417), (411, 413, 415), (493, 497, 496), (378, 433, 422), (421, 430, 386), (378, 422, 421), (382, 515, 506), (507, 508, 384), (382, 506, 384), (366, 546, 547), (537, 536, 364), (366, 547, 364), (537, 547, 544), (336, 464, 463), (461, 459, 372), (336, 463, 461), (548, 550, 551), (550, 552, 551), (368, 525, 526), (514, 515, 382), (368, 526, 382), (411, 409, 412), (409, 410, 412), (388, 484, 485), (499, 501, 350), (388, 485, 350), (531, 521, 519), (510, 503, 502), (431, 419, 433), (419, 422, 433), (543, 544, 546), (544, 547, 546), (384, 508, 497), (493, 490, 352), (384, 497, 352), (539, 534, 532), (448, 487, 488), (380, 520, 521), (531, 533, 354), (380, 521, 354), (354, 533, 534), (539, 541, 346), (354, 534, 346), (494, 489, 492), (462, 431, 458), (431, 432, 458), (518, 513, 511), (444, 443, 440), (364, 536, 529), (524, 525, 368), (364, 529, 368), (444, 456, 466), (456, 454, 466), (441, 438, 472), (517, 519, 520), (519, 521, 520), (460, 457, 459), (457, 458, 459), (397, 392, 396), (392, 390, 396), (372, 459, 458), (432, 433, 378), (372, 458, 432), (356, 417, 415), (413, 412, 358), (356, 415, 413), (471, 470, 468), (451, 452, 449), (452, 450, 449), (475, 476, 395), (370, 551, 552), (545, 546, 366), (370, 552, 366), (530, 532, 533), (532, 534, 533), (535, 528, 536), (528, 529, 536), (397, 398, 400), (509, 511, 512), (511, 513, 512), (360, 479, 480), (483, 484, 388), (360, 480, 388), (358, 412, 410), (407, 406, 374), (358, 410, 407), (350, 501, 503), (510, 512, 348), (350, 503, 348), (393, 391, 390), (657, 652, 654), (591, 592, 581), (601, 598, 599), (640, 638, 641), (638, 639, 641), (645, 643, 647), (643, 644, 647), (672, 665, 673), (665, 666, 673), (663, 666, 665), (706, 708, 710), (708, 709, 710), (684, 686, 685), (669, 655, 659), (630, 631, 627), (631, 626, 627), (627, 628, 629), (662, 648, 664), (648, 649, 664), (573, 575, 579), (575, 577, 579), (635, 636, 626), (601, 608, 637), (608, 607, 637), (621, 620, 632), (674, 681, 680), (682, 680, 683), (680, 681, 683), (609, 610, 611), (563, 564, 562), (629, 628, 597), (658, 659, 656), (659, 655, 656), (568, 570, 571), (570, 572, 571), (653, 654, 650), (654, 652, 650), (705, 712, 711), (651, 660, 661), (635, 633, 634), (633, 632, 634), (558, 560, 561), (560, 562, 561), (625, 600, 624), (600, 599, 624), (591, 587, 593), (587, 590, 593), (563, 565, 566), (565, 567, 566), (625, 623, 615), (670, 671, 667), (671, 668, 667), (714, 709, 708), (588, 589, 590), (558, 559, 557), (621, 622, 619), (622, 618, 619), (616, 613, 618), (646, 649, 648), (695, 702, 701), (713, 711, 715), (711, 712, 715), (616, 617, 614), (617, 615, 614), (305, 630, 629), (305, 629, 595), (689, 690, 100), (696, 689, 100), (305, 595, 584), (305, 584, 583), (697, 696, 100), (706, 697, 100), (305, 583, 588), (305, 588, 587), (708, 706, 100), (713, 708, 100), (304, 305, 575), (305, 587, 591), (305, 591, 580), (713, 100, 711), (100, 304, 693), (711, 100, 703), (703, 100, 701), (305, 580, 576), (305, 576, 575), (701, 100, 693), (304, 575, 573), (685, 693, 304), (304, 573, 570), (304, 570, 568), (682, 685, 304), (680, 682, 304), (304, 568, 565), (304, 565, 563), (672, 680, 304), (665, 672, 304), (304, 563, 560), (304, 560, 558), (662, 665, 304), (648, 662, 304), (304, 558, 554), (304, 554, 553), (645, 648, 304), (643, 645, 304), (304, 553, 638), (640, 643, 304), (699, 692, 689), (678, 668, 671), (584, 595, 596), (595, 597, 596), (703, 701, 704), (701, 702, 704), (707, 700, 697), (555, 639, 638), (642, 644, 643), (584, 585, 586), (688, 676, 675), (576, 578, 577), (576, 580, 582), (580, 581, 582), (573, 574, 572), (690, 689, 691), (689, 692, 691), (691, 688, 687), (588, 583, 594), (583, 586, 594), (605, 606, 603), (606, 604, 603), (568, 569, 567), (553, 554, 556), (554, 557, 556), (661, 660, 609), (696, 697, 698), (697, 700, 698), (693, 685, 694), (685, 686, 694), (605, 602, 607), (679, 675, 677), (675, 676, 677), (611, 610, 604)])
me_cube_005.use_remesh_preserve_volume = False
me_cube_005.use_remesh_preserve_attributes = False
me_cube_005.use_mirror_vertex_groups = False
me_cube_005.update()
me_cube_003 = bpy.data.meshes.new('Cube.003')
me_cube_003.from_pydata([(40.0, 25.0, -40.0), (40.0, -25.0, -40.0), (-40.0, -25.0, -40.0), (-40.0, 25.0, -40.0), (40.0, 25.0, 40.0), (40.0, -25.0, 40.0), (-40.0, -25.0, 40.0), (-40.0, 25.0, 40.0)], [], [(0, 1, 2, 3), (4, 7, 6, 5), (0, 4, 5, 1), (1, 5, 6, 2), (2, 6, 7, 3), (4, 0, 3, 7)])
me_cube_003.materials.append(mat_material)
me_cube_003.use_remesh_preserve_volume = False
me_cube_003.use_remesh_preserve_attributes = False
me_cube_003.use_mirror_vertex_groups = False
me_cube_003.update()
me_cube = bpy.data.meshes.new('Cube')
me_cube.from_pydata([(40.0, 25.0, -40.0), (40.0, -25.0, -40.0), (-40.0, -25.0, -40.0), (-40.0, 25.0, -40.0), (40.0, 25.0, 40.0), (40.0, -25.0, 40.0), (-40.0, -25.0, 40.0), (-40.0, 25.0, 40.0)], [], [(0, 1, 2, 3), (4, 7, 6, 5), (0, 4, 5, 1), (1, 5, 6, 2), (2, 6, 7, 3), (4, 0, 3, 7)])
me_cube.materials.append(mat_material)
me_cube.use_remesh_preserve_volume = False
me_cube.use_remesh_preserve_attributes = False
me_cube.use_mirror_vertex_groups = False
me_cube.update()

# ---- objects
ob_screw_head_cutter_no6 = bpy.data.objects.new('Screw_head_cutter_No6', me_cone)
ob_screw_hole_cutter_no6 = bpy.data.objects.new('Screw_Hole_Cutter_No6', me_cylinder)
ob_corner_stop = bpy.data.objects.new('Corner_stop', me_cube_005)
ob_angle_cutter = bpy.data.objects.new('Angle_cutter', me_cube_003)
ob_inside_cutter = bpy.data.objects.new('Inside_cutter', me_cube)
ob_lamp = bpy.data.objects.new('Lamp', light_lamp)
ob_camera = bpy.data.objects.new('Camera', cam_camera)

# ---- transforms, parenting, visibility, modifiers, constraints
ob_screw_head_cutter_no6.location = (10.0, 34.98, -10.0)
ob_screw_head_cutter_no6.rotation_euler = (1.571, -0.0, 0.0)
ob_screw_head_cutter_no6.hide_viewport = True
ob_screw_head_cutter_no6.lineart.crease_threshold = 0.0
ob_screw_hole_cutter_no6.location = (10.0, 0.0, -10.0)
ob_screw_hole_cutter_no6.hide_viewport = True
ob_screw_hole_cutter_no6.lineart.crease_threshold = 0.0
ob_corner_stop.location = (0.0, 0.0, 0.0)
ob_corner_stop.lineart.crease_threshold = 0.0
ob_angle_cutter.location = (-40.0, 0.0, 40.0)
ob_angle_cutter.rotation_euler = (0.0, 0.7854, 0.0)
ob_angle_cutter.scale = (1.25, 1.8, 1.25)
ob_angle_cutter.lock_rotations_4d = False
ob_angle_cutter.empty_display_type = 'ARROWS'
ob_angle_cutter.hide_viewport = True
ob_angle_cutter.lineart.crease_threshold = 0.0
ob_inside_cutter.location = (-15.0, 0.0, 15.0)
ob_inside_cutter.lock_rotations_4d = False
ob_inside_cutter.empty_display_type = 'ARROWS'
ob_inside_cutter.hide_viewport = True
ob_inside_cutter.lineart.crease_threshold = 0.0
ob_lamp.location = (4.076, 1.005, 5.904)
ob_lamp.rotation_euler = (0.6503, 0.05522, 1.866)
ob_lamp.lock_rotations_4d = False
ob_lamp.empty_display_type = 'ARROWS'
ob_lamp.color = (0.0, 0.0, 0.0, 0.0)
ob_lamp.hide_viewport = True
ob_lamp.lineart.crease_threshold = 0.0
ob_camera.location = (7.481, -6.508, 5.344)
ob_camera.rotation_euler = (1.109, 0.0, 0.8149)
ob_camera.lock_rotations_4d = False
ob_camera.empty_display_type = 'ARROWS'
ob_camera.color = (0.0, 0.0, 0.0, 0.0)
ob_camera.hide_viewport = True
ob_camera.display_type = 'WIRE'
ob_camera.lineart.crease_threshold = 0.0

# ---- collection membership
col_collection_1.objects.link(ob_screw_head_cutter_no6)
col_collection_1.objects.link(ob_screw_hole_cutter_no6)
col_collection_1.objects.link(ob_corner_stop)
col_collection_1.objects.link(ob_angle_cutter)
col_collection_1.objects.link(ob_inside_cutter)
col_collection_1.objects.link(ob_lamp)
col_collection_1.objects.link(ob_camera)

# ---- scene / render settings (as saved in the file)
scene.camera = ob_camera
scene.frame_start = 1; scene.frame_end = 250; scene.frame_set(1)
scene.render.engine = 'BLENDER_EEVEE_NEXT'
scene.render.resolution_percentage = 50
scene.render.dither_intensity = 0.0
scene.cycles.use_denoising = False
scene.cycles.samples = 128
scene.cycles.sampling_pattern = 'TABULATED_SOBOL'
scene.cycles.use_adaptive_sampling = False
scene.cycles.use_light_tree = False
scene.cycles.blur_glossy = 0.0
scene.cycles.sample_clamp_indirect = 0.0
scene.view_settings.view_transform = 'Standard'
scene.unit_settings.scale_length = 0.001
bpy.context.view_layer.update()
